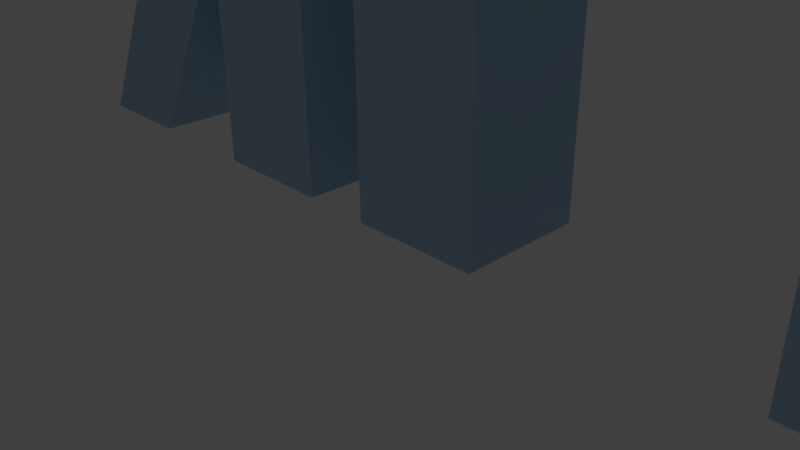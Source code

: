 # Source: mr.blend  (saved by Blender 2.66.1; exported with 4.5.12 LTS)
import bpy
from mathutils import Matrix  # noqa: F401  (used for matrix-valued properties, if any)

bpy.ops.wm.read_factory_settings(use_empty=True)
scene = bpy.context.scene
scene.name = 'Scene'

# ---- collections
col_collection_1 = bpy.data.collections.new('Collection 1'); scene.collection.children.link(col_collection_1)

# ---- materials (node trees are filled in below, after node groups)
mat_material = bpy.data.materials.new('Material')
mat_material.alpha_threshold = 0.0
mat_material.use_transparent_shadow = False
mat_material.diffuse_color = (0.4373, 0.6303, 0.8, 1.0)
mat_material.specular_color = (0.1226, 1.0, 0.7546)
mat_material.roughness = 0.5
mat_material.line_color = (0.0, 0.0, 0.0, 1.0)

# ---- material node trees

# ---- world
world_world = bpy.data.worlds.new('World'); scene.world = world_world
world_world.color = (0.05088, 0.05088, 0.05088)
world_world.use_sun_shadow = False
world_world.sun_shadow_jitter_overblur = 0.0
world_world.cycles.sampling_method = 'MANUAL'
world_world.cycles.sample_map_resolution = 256

# ---- cameras
cam_camera = bpy.data.cameras.new('Camera')
cam_camera.clip_end = 100.0
cam_camera.lens = 35.0
cam_camera.sensor_width = 32.0
cam_camera.sensor_height = 18.0
cam_camera.ortho_scale = 7.314
cam_camera.dof.focus_distance = 0.0
cam_camera.dof.aperture_fstop = 128.0

# ---- lights
light_lamp = bpy.data.lights.new('Lamp', 'POINT')
light_lamp.transmission_factor = 0.0
light_lamp.cutoff_distance = 30.0
light_lamp.energy = 100.0
light_lamp.shadow_buffer_clip_start = 1.001
light_lamp.shadow_soft_size = 0.1
light_lamp.shadow_maximum_resolution = 0.006
light_lamp.use_absolute_resolution = True
light_lamp.cycles.use_multiple_importance_sampling = False

# ---- meshes
me_cube_002 = bpy.data.meshes.new('Cube.002')
me_cube_002.from_pydata([(-1.0, -1.0, -1.0), (-1.0, 1.0, -1.0), (1.0, 1.0, -1.0), (1.0, -1.0, -1.0), (-1.0, -1.0, 1.0), (-1.0, 1.0, 1.0), (1.0, 1.0, 1.0), (1.0, -1.0, 1.0), (-1.0, -1.0, 1.0), (-1.0, 1.0, 1.0), (1.0, 1.0, 1.0), (1.0, -1.0, 1.0), (-1.0, -1.0, 4.885), (-1.0, 1.0, 4.885), (1.0, 1.0, 4.885), (1.0, -1.0, 4.885), (-1.0, -1.0, 6.395), (-1.0, 1.0, 6.395), (1.0, 1.0, 6.395), (1.0, -1.0, 6.395), (-2.788, -1.0, 4.885), (-2.788, 1.0, 4.885), (-2.788, -1.0, 6.395), (-2.788, 1.0, 6.395), (-4.253, -1.0, 4.885), (-4.253, 1.0, 4.885), (-4.253, -1.0, 6.395), (-4.253, 1.0, 6.395), (-2.788, -1.0, 3.437), (-2.788, 1.0, 3.437), (-4.253, -1.0, 3.437), (-4.253, 1.0, 3.437), (-2.788, -1.0, 2.457), (-2.788, 1.0, 2.457), (-4.253, -1.0, 2.457), (-4.253, 1.0, 2.457), (-0.9881, -1.0, 3.437), (-0.9881, 1.0, 3.437), (-0.9881, -1.0, 2.457), (-0.9881, 1.0, 2.457), (-4.84, -1.0, -0.9903), (-4.84, 1.0, -0.9903), (-3.04, -1.0, -0.9903), (-3.04, 1.0, -0.9903)], [], [(4, 5, 1, 0), (5, 6, 2, 1), (6, 7, 3, 2), (7, 4, 0, 3), (0, 1, 2, 3), (6, 5, 9, 10), (8, 11, 15, 12), (4, 7, 11, 8), (7, 6, 10, 11), (5, 4, 8, 9), (12, 15, 19, 16), (9, 8, 12, 13), (10, 9, 13, 14), (11, 10, 14, 15), (19, 18, 17, 16), (17, 13, 21, 23), (14, 13, 17, 18), (15, 14, 18, 19), (22, 23, 27, 26), (13, 12, 20, 21), (16, 17, 23, 22), (12, 16, 22, 20), (25, 24, 26, 27), (20, 22, 26, 24), (23, 21, 25, 27), (20, 24, 30, 28), (29, 28, 36, 37), (21, 20, 28, 29), (25, 21, 29, 31), (24, 25, 31, 30), (33, 32, 34, 35), (30, 31, 35, 34), (28, 30, 34, 32), (31, 29, 33, 35), (37, 36, 38, 39), (39, 38, 42, 43), (28, 32, 38, 36), (33, 29, 37, 39), (40, 41, 43, 42), (33, 39, 43, 41), (32, 33, 41, 40), (38, 32, 40, 42)])
me_cube_002.materials.append(mat_material)
me_cube_002.use_remesh_preserve_volume = False
me_cube_002.use_remesh_preserve_attributes = False
me_cube_002.use_mirror_vertex_groups = False
me_cube_002.update()
me_cube_001 = bpy.data.meshes.new('Cube.001')
me_cube_001.from_pydata([(1.0, 1.0, -1.0), (1.0, -1.0, -1.0), (-1.0, -1.0, -1.0), (-1.0, 1.0, -1.0), (1.0, 1.0, 1.0), (1.0, -1.0, 1.0), (-1.0, -1.0, 1.0), (-1.0, 1.0, 1.0), (1.0, 1.0, 4.937), (1.0, -1.0, 4.937), (-1.0, -1.0, 4.937), (-1.0, 1.0, 4.937), (1.0, 1.0, 6.32), (1.0, -1.0, 6.32), (-1.0, -1.0, 6.32), (-1.0, 1.0, 6.32), (2.896, 0.2894, 3.904), (2.896, -1.711, 3.904), (2.896, 0.2894, 5.287), (2.896, -1.711, 5.287)], [], [(0, 1, 2, 3), (4, 7, 11, 8), (0, 4, 5, 1), (1, 5, 6, 2), (2, 6, 7, 3), (4, 0, 3, 7), (8, 11, 15, 12), (6, 5, 9, 10), (7, 6, 10, 11), (5, 4, 8, 9), (12, 15, 14, 13), (10, 9, 13, 14), (11, 10, 14, 15), (12, 13, 19, 18), (17, 16, 18, 19), (8, 12, 18, 16), (13, 9, 17, 19), (9, 8, 16, 17)])
me_cube_001.materials.append(mat_material)
me_cube_001.use_remesh_preserve_volume = False
me_cube_001.use_remesh_preserve_attributes = False
me_cube_001.use_mirror_vertex_groups = False
me_cube_001.update()
me_cube = bpy.data.meshes.new('Cube')
me_cube.from_pydata([(1.0, 1.0, -1.0), (1.0, -1.0, -1.0), (-1.0, -1.0, -1.0), (-1.0, 1.0, -1.0), (1.0, 1.0, 1.0), (1.0, -1.0, 1.0), (-1.0, -1.0, 1.0), (-1.0, 1.0, 1.0), (1.0, 1.0, 4.937), (1.0, -1.0, 4.937), (-1.0, -1.0, 4.937), (-1.0, 1.0, 4.937), (1.0, 1.0, 6.32), (1.0, -1.0, 6.32), (-1.0, -1.0, 6.32), (-1.0, 1.0, 6.32), (2.896, 0.2894, 3.904), (2.896, -1.711, 3.904), (2.896, 0.2894, 5.287), (2.896, -1.711, 5.287)], [], [(0, 1, 2, 3), (4, 7, 11, 8), (0, 4, 5, 1), (1, 5, 6, 2), (2, 6, 7, 3), (4, 0, 3, 7), (8, 11, 15, 12), (6, 5, 9, 10), (7, 6, 10, 11), (5, 4, 8, 9), (12, 15, 14, 13), (10, 9, 13, 14), (11, 10, 14, 15), (12, 13, 19, 18), (17, 16, 18, 19), (8, 12, 18, 16), (13, 9, 17, 19), (9, 8, 16, 17)])
me_cube.materials.append(mat_material)
me_cube.use_remesh_preserve_volume = False
me_cube.use_remesh_preserve_attributes = False
me_cube.use_mirror_vertex_groups = False
me_cube.update()

# ---- objects
ob_cube_002 = bpy.data.objects.new('Cube.002', me_cube_002)
ob_cube_001 = bpy.data.objects.new('Cube.001', me_cube_001)
ob_cube = bpy.data.objects.new('Cube', me_cube)
ob_lamp = bpy.data.objects.new('Lamp', light_lamp)
ob_camera = bpy.data.objects.new('Camera', cam_camera)

# ---- transforms, parenting, visibility, modifiers, constraints
ob_cube_002.location = (-2.838, 1.443, 1.052)
ob_cube_002.lineart.crease_threshold = 0.0
ob_cube_001.location = (6.061, 1.419, 1.053)
ob_cube_001.scale = (-1.0, -1.0, 1.0)
ob_cube_001.lock_rotations_4d = False
ob_cube_001.empty_display_type = 'ARROWS'
ob_cube_001.lineart.crease_threshold = 0.0
ob_cube.location = (0.2712, 1.417, 1.052)
ob_cube.scale = (1.0, -1.0, 1.0)
ob_cube.lock_rotations_4d = False
ob_cube.empty_display_type = 'ARROWS'
ob_cube.lineart.crease_threshold = 0.0
ob_lamp.location = (4.076, 1.005, 5.904)
ob_lamp.rotation_euler = (0.6503, 0.05522, 1.866)
ob_lamp.lock_rotations_4d = False
ob_lamp.empty_display_type = 'ARROWS'
ob_lamp.color = (0.0, 0.0, 0.0, 0.0)
ob_lamp.lineart.crease_threshold = 0.0
ob_camera.location = (7.481, -6.508, 5.344)
ob_camera.rotation_euler = (1.109, 0.01082, 0.8149)
ob_camera.lock_rotations_4d = False
ob_camera.empty_display_type = 'ARROWS'
ob_camera.color = (0.0, 0.0, 0.0, 0.0)
ob_camera.display_type = 'WIRE'
ob_camera.lineart.crease_threshold = 0.0

# ---- collection membership
col_collection_1.objects.link(ob_cube_002)
col_collection_1.objects.link(ob_cube_001)
col_collection_1.objects.link(ob_cube)
col_collection_1.objects.link(ob_lamp)
col_collection_1.objects.link(ob_camera)

# ---- scene / render settings (as saved in the file)
scene.camera = ob_camera
scene.frame_start = 1; scene.frame_end = 250; scene.frame_set(1)
scene.render.engine = 'BLENDER_EEVEE_NEXT'
scene.render.image_settings.color_mode = 'RGB'
scene.render.image_settings.compression = 90
scene.render.resolution_percentage = 50
scene.render.dither_intensity = 0.0
scene.render.bake_margin = 2
scene.cycles.use_denoising = False
scene.cycles.samples = 10
scene.cycles.sampling_pattern = 'TABULATED_SOBOL'
scene.cycles.light_sampling_threshold = 0.0
scene.cycles.use_adaptive_sampling = False
scene.cycles.use_light_tree = False
scene.cycles.blur_glossy = 0.0
scene.cycles.volume_bounces = 1
scene.cycles.pixel_filter_type = 'GAUSSIAN'
scene.cycles.sample_clamp_indirect = 0.0
scene.view_settings.view_transform = 'Standard'
bpy.context.view_layer.update()
